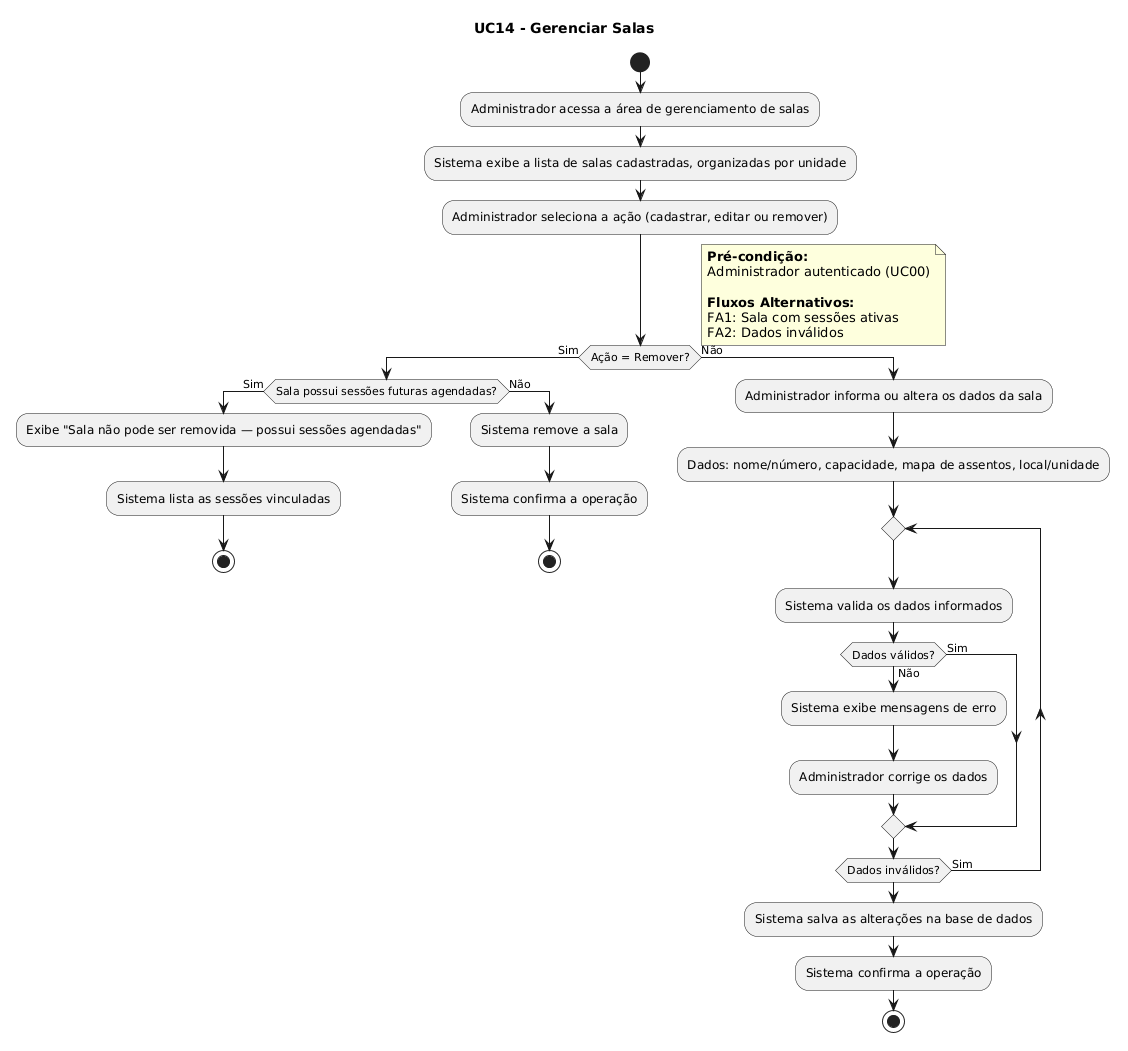

The diagram above was rendered by PlantUML. Its source (embedded in the PNG):
@startuml
title UC14 - Gerenciar Salas

start
:Administrador acessa a área de gerenciamento de salas;
:Sistema exibe a lista de salas cadastradas, organizadas por unidade;
:Administrador seleciona a ação (cadastrar, editar ou remover);

if (Ação = Remover?) then (Sim)
  if (Sala possui sessões futuras agendadas?) then (Sim)
    :Exibe "Sala não pode ser removida — possui sessões agendadas";
    :Sistema lista as sessões vinculadas;
    stop
  else (Não)
    :Sistema remove a sala;
    :Sistema confirma a operação;
    stop
  endif
else (Não)
  :Administrador informa ou altera os dados da sala;
  :Dados: nome/número, capacidade, mapa de assentos, local/unidade;

  repeat
    :Sistema valida os dados informados;

    if (Dados válidos?) then (Sim)
    else (Não)
      :Sistema exibe mensagens de erro;
      :Administrador corrige os dados;
    endif
  repeat while (Dados inválidos?) is (Sim)

  :Sistema salva as alterações na base de dados;
  :Sistema confirma a operação;
  stop
endif

note right
  **Pré-condição:**
  Administrador autenticado (UC00)

  **Fluxos Alternativos:**
  FA1: Sala com sessões ativas
  FA2: Dados inválidos
end note
@enduml